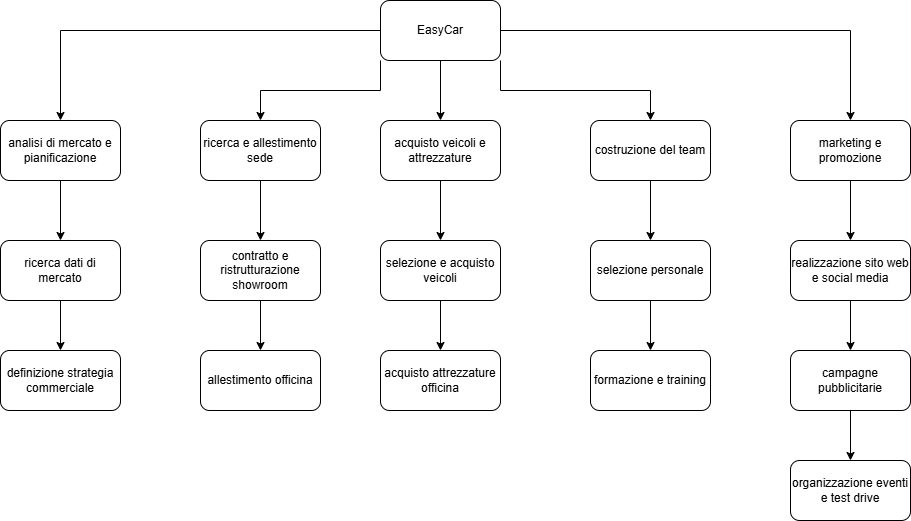

The diagram above was exported from draw.io. Its source (the exported page's mxGraphModel, read from the mxfile embedded in the PNG):
<mxGraphModel dx="2501" dy="780" grid="1" gridSize="10" guides="1" tooltips="1" connect="1" arrows="1" fold="1" page="1" pageScale="1" pageWidth="827" pageHeight="1169" math="0" shadow="0">
  <root>
    <mxCell id="0" />
    <mxCell id="1" parent="0" />
    <mxCell id="FLuaj2i9qnN-GTjljq9H-18" style="edgeStyle=orthogonalEdgeStyle;rounded=0;orthogonalLoop=1;jettySize=auto;html=1;exitX=0;exitY=0.5;exitDx=0;exitDy=0;" edge="1" parent="1" source="FLuaj2i9qnN-GTjljq9H-1" target="FLuaj2i9qnN-GTjljq9H-2">
      <mxGeometry relative="1" as="geometry" />
    </mxCell>
    <mxCell id="FLuaj2i9qnN-GTjljq9H-19" style="edgeStyle=orthogonalEdgeStyle;rounded=0;orthogonalLoop=1;jettySize=auto;html=1;exitX=0;exitY=1;exitDx=0;exitDy=0;entryX=0.5;entryY=0;entryDx=0;entryDy=0;" edge="1" parent="1" source="FLuaj2i9qnN-GTjljq9H-1" target="FLuaj2i9qnN-GTjljq9H-6">
      <mxGeometry relative="1" as="geometry" />
    </mxCell>
    <mxCell id="FLuaj2i9qnN-GTjljq9H-20" style="edgeStyle=orthogonalEdgeStyle;rounded=0;orthogonalLoop=1;jettySize=auto;html=1;exitX=0.5;exitY=1;exitDx=0;exitDy=0;" edge="1" parent="1" source="FLuaj2i9qnN-GTjljq9H-1" target="FLuaj2i9qnN-GTjljq9H-3">
      <mxGeometry relative="1" as="geometry" />
    </mxCell>
    <mxCell id="FLuaj2i9qnN-GTjljq9H-21" style="edgeStyle=orthogonalEdgeStyle;rounded=0;orthogonalLoop=1;jettySize=auto;html=1;exitX=1;exitY=1;exitDx=0;exitDy=0;entryX=0.5;entryY=0;entryDx=0;entryDy=0;" edge="1" parent="1" source="FLuaj2i9qnN-GTjljq9H-1" target="FLuaj2i9qnN-GTjljq9H-4">
      <mxGeometry relative="1" as="geometry" />
    </mxCell>
    <mxCell id="FLuaj2i9qnN-GTjljq9H-22" style="edgeStyle=orthogonalEdgeStyle;rounded=0;orthogonalLoop=1;jettySize=auto;html=1;exitX=1;exitY=0.5;exitDx=0;exitDy=0;entryX=0.5;entryY=0;entryDx=0;entryDy=0;" edge="1" parent="1" source="FLuaj2i9qnN-GTjljq9H-1" target="FLuaj2i9qnN-GTjljq9H-5">
      <mxGeometry relative="1" as="geometry" />
    </mxCell>
    <mxCell id="FLuaj2i9qnN-GTjljq9H-1" value="EasyCar" style="rounded=1;whiteSpace=wrap;html=1;" vertex="1" parent="1">
      <mxGeometry x="330" y="90" width="120" height="60" as="geometry" />
    </mxCell>
    <mxCell id="FLuaj2i9qnN-GTjljq9H-23" style="edgeStyle=orthogonalEdgeStyle;rounded=0;orthogonalLoop=1;jettySize=auto;html=1;exitX=0.5;exitY=1;exitDx=0;exitDy=0;entryX=0.5;entryY=0;entryDx=0;entryDy=0;" edge="1" parent="1" source="FLuaj2i9qnN-GTjljq9H-2" target="FLuaj2i9qnN-GTjljq9H-7">
      <mxGeometry relative="1" as="geometry" />
    </mxCell>
    <mxCell id="FLuaj2i9qnN-GTjljq9H-2" value="analisi di mercato e pianificazione" style="rounded=1;whiteSpace=wrap;html=1;" vertex="1" parent="1">
      <mxGeometry x="-50" y="210" width="120" height="60" as="geometry" />
    </mxCell>
    <mxCell id="FLuaj2i9qnN-GTjljq9H-27" style="edgeStyle=orthogonalEdgeStyle;rounded=0;orthogonalLoop=1;jettySize=auto;html=1;exitX=0.5;exitY=1;exitDx=0;exitDy=0;entryX=0.5;entryY=0;entryDx=0;entryDy=0;" edge="1" parent="1" source="FLuaj2i9qnN-GTjljq9H-3" target="FLuaj2i9qnN-GTjljq9H-9">
      <mxGeometry relative="1" as="geometry" />
    </mxCell>
    <mxCell id="FLuaj2i9qnN-GTjljq9H-3" value="acquisto veicoli e attrezzature" style="rounded=1;whiteSpace=wrap;html=1;" vertex="1" parent="1">
      <mxGeometry x="330" y="210" width="120" height="60" as="geometry" />
    </mxCell>
    <mxCell id="FLuaj2i9qnN-GTjljq9H-29" style="edgeStyle=orthogonalEdgeStyle;rounded=0;orthogonalLoop=1;jettySize=auto;html=1;exitX=0.5;exitY=1;exitDx=0;exitDy=0;entryX=0.5;entryY=0;entryDx=0;entryDy=0;" edge="1" parent="1" source="FLuaj2i9qnN-GTjljq9H-4" target="FLuaj2i9qnN-GTjljq9H-10">
      <mxGeometry relative="1" as="geometry" />
    </mxCell>
    <mxCell id="FLuaj2i9qnN-GTjljq9H-4" value="costruzione del team" style="rounded=1;whiteSpace=wrap;html=1;" vertex="1" parent="1">
      <mxGeometry x="540" y="210" width="120" height="60" as="geometry" />
    </mxCell>
    <mxCell id="FLuaj2i9qnN-GTjljq9H-31" style="edgeStyle=orthogonalEdgeStyle;rounded=0;orthogonalLoop=1;jettySize=auto;html=1;exitX=0.5;exitY=1;exitDx=0;exitDy=0;entryX=0.5;entryY=0;entryDx=0;entryDy=0;" edge="1" parent="1" source="FLuaj2i9qnN-GTjljq9H-5" target="FLuaj2i9qnN-GTjljq9H-11">
      <mxGeometry relative="1" as="geometry" />
    </mxCell>
    <mxCell id="FLuaj2i9qnN-GTjljq9H-5" value="marketing e promozione" style="rounded=1;whiteSpace=wrap;html=1;" vertex="1" parent="1">
      <mxGeometry x="740" y="210" width="120" height="60" as="geometry" />
    </mxCell>
    <mxCell id="FLuaj2i9qnN-GTjljq9H-25" style="edgeStyle=orthogonalEdgeStyle;rounded=0;orthogonalLoop=1;jettySize=auto;html=1;exitX=0.5;exitY=1;exitDx=0;exitDy=0;" edge="1" parent="1" source="FLuaj2i9qnN-GTjljq9H-6" target="FLuaj2i9qnN-GTjljq9H-8">
      <mxGeometry relative="1" as="geometry" />
    </mxCell>
    <mxCell id="FLuaj2i9qnN-GTjljq9H-6" value="ricerca e allestimento sede" style="rounded=1;whiteSpace=wrap;html=1;" vertex="1" parent="1">
      <mxGeometry x="150" y="210" width="120" height="60" as="geometry" />
    </mxCell>
    <mxCell id="FLuaj2i9qnN-GTjljq9H-24" style="edgeStyle=orthogonalEdgeStyle;rounded=0;orthogonalLoop=1;jettySize=auto;html=1;exitX=0.5;exitY=1;exitDx=0;exitDy=0;" edge="1" parent="1" source="FLuaj2i9qnN-GTjljq9H-7" target="FLuaj2i9qnN-GTjljq9H-12">
      <mxGeometry relative="1" as="geometry" />
    </mxCell>
    <mxCell id="FLuaj2i9qnN-GTjljq9H-7" value="ricerca dati di mercato" style="rounded=1;whiteSpace=wrap;html=1;" vertex="1" parent="1">
      <mxGeometry x="-50" y="330" width="120" height="60" as="geometry" />
    </mxCell>
    <mxCell id="FLuaj2i9qnN-GTjljq9H-26" style="edgeStyle=orthogonalEdgeStyle;rounded=0;orthogonalLoop=1;jettySize=auto;html=1;exitX=0.5;exitY=1;exitDx=0;exitDy=0;entryX=0.5;entryY=0;entryDx=0;entryDy=0;" edge="1" parent="1" source="FLuaj2i9qnN-GTjljq9H-8" target="FLuaj2i9qnN-GTjljq9H-13">
      <mxGeometry relative="1" as="geometry" />
    </mxCell>
    <mxCell id="FLuaj2i9qnN-GTjljq9H-8" value="contratto e ristrutturazione showroom" style="rounded=1;whiteSpace=wrap;html=1;" vertex="1" parent="1">
      <mxGeometry x="150" y="330" width="120" height="60" as="geometry" />
    </mxCell>
    <mxCell id="FLuaj2i9qnN-GTjljq9H-28" style="edgeStyle=orthogonalEdgeStyle;rounded=0;orthogonalLoop=1;jettySize=auto;html=1;exitX=0.5;exitY=1;exitDx=0;exitDy=0;entryX=0.5;entryY=0;entryDx=0;entryDy=0;" edge="1" parent="1" source="FLuaj2i9qnN-GTjljq9H-9" target="FLuaj2i9qnN-GTjljq9H-14">
      <mxGeometry relative="1" as="geometry" />
    </mxCell>
    <mxCell id="FLuaj2i9qnN-GTjljq9H-9" value="selezione e acquisto veicoli" style="rounded=1;whiteSpace=wrap;html=1;" vertex="1" parent="1">
      <mxGeometry x="330" y="330" width="120" height="60" as="geometry" />
    </mxCell>
    <mxCell id="FLuaj2i9qnN-GTjljq9H-30" style="edgeStyle=orthogonalEdgeStyle;rounded=0;orthogonalLoop=1;jettySize=auto;html=1;exitX=0.5;exitY=1;exitDx=0;exitDy=0;entryX=0.5;entryY=0;entryDx=0;entryDy=0;" edge="1" parent="1" source="FLuaj2i9qnN-GTjljq9H-10" target="FLuaj2i9qnN-GTjljq9H-15">
      <mxGeometry relative="1" as="geometry" />
    </mxCell>
    <mxCell id="FLuaj2i9qnN-GTjljq9H-10" value="selezione personale" style="rounded=1;whiteSpace=wrap;html=1;" vertex="1" parent="1">
      <mxGeometry x="540" y="330" width="120" height="60" as="geometry" />
    </mxCell>
    <mxCell id="FLuaj2i9qnN-GTjljq9H-32" style="edgeStyle=orthogonalEdgeStyle;rounded=0;orthogonalLoop=1;jettySize=auto;html=1;exitX=0.5;exitY=1;exitDx=0;exitDy=0;entryX=0.5;entryY=0;entryDx=0;entryDy=0;" edge="1" parent="1" source="FLuaj2i9qnN-GTjljq9H-11" target="FLuaj2i9qnN-GTjljq9H-16">
      <mxGeometry relative="1" as="geometry" />
    </mxCell>
    <mxCell id="FLuaj2i9qnN-GTjljq9H-11" value="realizzazione sito web e social media" style="rounded=1;whiteSpace=wrap;html=1;" vertex="1" parent="1">
      <mxGeometry x="740" y="330" width="120" height="60" as="geometry" />
    </mxCell>
    <mxCell id="FLuaj2i9qnN-GTjljq9H-12" value="definizione strategia commerciale" style="rounded=1;whiteSpace=wrap;html=1;" vertex="1" parent="1">
      <mxGeometry x="-50" y="440" width="120" height="60" as="geometry" />
    </mxCell>
    <mxCell id="FLuaj2i9qnN-GTjljq9H-13" value="allestimento officina" style="rounded=1;whiteSpace=wrap;html=1;" vertex="1" parent="1">
      <mxGeometry x="150" y="440" width="120" height="60" as="geometry" />
    </mxCell>
    <mxCell id="FLuaj2i9qnN-GTjljq9H-14" value="acquisto attrezzature officina" style="rounded=1;whiteSpace=wrap;html=1;" vertex="1" parent="1">
      <mxGeometry x="330" y="440" width="120" height="60" as="geometry" />
    </mxCell>
    <mxCell id="FLuaj2i9qnN-GTjljq9H-15" value="formazione e training" style="rounded=1;whiteSpace=wrap;html=1;" vertex="1" parent="1">
      <mxGeometry x="540" y="440" width="120" height="60" as="geometry" />
    </mxCell>
    <mxCell id="FLuaj2i9qnN-GTjljq9H-34" style="edgeStyle=orthogonalEdgeStyle;rounded=0;orthogonalLoop=1;jettySize=auto;html=1;exitX=0.5;exitY=1;exitDx=0;exitDy=0;entryX=0.5;entryY=0;entryDx=0;entryDy=0;" edge="1" parent="1" source="FLuaj2i9qnN-GTjljq9H-16" target="FLuaj2i9qnN-GTjljq9H-17">
      <mxGeometry relative="1" as="geometry" />
    </mxCell>
    <mxCell id="FLuaj2i9qnN-GTjljq9H-16" value="campagne pubblicitarie" style="rounded=1;whiteSpace=wrap;html=1;" vertex="1" parent="1">
      <mxGeometry x="740" y="440" width="120" height="60" as="geometry" />
    </mxCell>
    <mxCell id="FLuaj2i9qnN-GTjljq9H-17" value="organizzazione eventi e test drive" style="rounded=1;whiteSpace=wrap;html=1;" vertex="1" parent="1">
      <mxGeometry x="740" y="550" width="120" height="60" as="geometry" />
    </mxCell>
  </root>
</mxGraphModel>